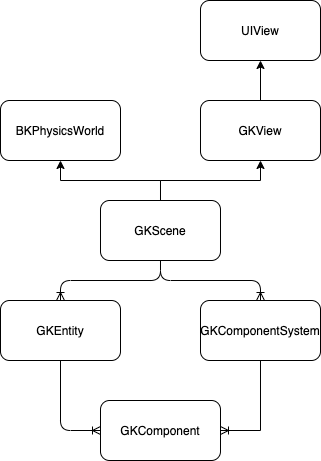

The diagram above was exported from draw.io. Its source (the exported page's mxGraphModel, read from the mxfile embedded in the PNG):
<mxGraphModel dx="2066" dy="1131" grid="1" gridSize="10" guides="1" tooltips="1" connect="1" arrows="1" fold="1" page="1" pageScale="1" pageWidth="827" pageHeight="1169" math="0" shadow="0">
  <root>
    <mxCell id="0" />
    <mxCell id="1" parent="0" />
    <mxCell id="2" value="GKEntity" style="rounded=1;whiteSpace=wrap;html=1;" vertex="1" parent="1">
      <mxGeometry x="370" y="480" width="120" height="60" as="geometry" />
    </mxCell>
    <mxCell id="3" value="" style="fontSize=12;html=1;endArrow=ERoneToMany;strokeColor=#000000;entryX=0.5;entryY=0;entryDx=0;entryDy=0;exitX=0.5;exitY=1;exitDx=0;exitDy=0;edgeStyle=orthogonalEdgeStyle;" edge="1" source="8" target="2" parent="1">
      <mxGeometry width="100" height="100" relative="1" as="geometry">
        <mxPoint x="530" y="440" as="sourcePoint" />
        <mxPoint x="530" y="601.4213562373095" as="targetPoint" />
      </mxGeometry>
    </mxCell>
    <mxCell id="4" value="GKComponent" style="rounded=1;whiteSpace=wrap;html=1;" vertex="1" parent="1">
      <mxGeometry x="470" y="580" width="120" height="60" as="geometry" />
    </mxCell>
    <mxCell id="5" value="" style="fontSize=12;html=1;endArrow=ERoneToMany;strokeColor=#000000;entryX=0;entryY=0.5;entryDx=0;entryDy=0;exitX=0.5;exitY=1;exitDx=0;exitDy=0;edgeStyle=orthogonalEdgeStyle;" edge="1" source="2" target="4" parent="1">
      <mxGeometry width="100" height="100" relative="1" as="geometry">
        <mxPoint x="490" y="580" as="sourcePoint" />
        <mxPoint x="490" y="640" as="targetPoint" />
      </mxGeometry>
    </mxCell>
    <mxCell id="6" value="UIView" style="rounded=1;whiteSpace=wrap;html=1;fontStyle=0" vertex="1" parent="1">
      <mxGeometry x="570" y="180" width="120" height="60" as="geometry" />
    </mxCell>
    <mxCell id="7" style="edgeStyle=orthogonalEdgeStyle;rounded=0;orthogonalLoop=1;jettySize=auto;html=1;entryX=0.5;entryY=1;entryDx=0;entryDy=0;strokeColor=#000000;" edge="1" source="8" target="12" parent="1">
      <mxGeometry relative="1" as="geometry" />
    </mxCell>
    <mxCell id="8" value="GKScene" style="rounded=1;whiteSpace=wrap;html=1;" vertex="1" parent="1">
      <mxGeometry x="470" y="380" width="120" height="60" as="geometry" />
    </mxCell>
    <mxCell id="9" value="BKPhysicsWorld" style="rounded=1;whiteSpace=wrap;html=1;fontStyle=0" vertex="1" parent="1">
      <mxGeometry x="370" y="280" width="120" height="60" as="geometry" />
    </mxCell>
    <mxCell id="10" style="edgeStyle=orthogonalEdgeStyle;rounded=0;orthogonalLoop=1;jettySize=auto;html=1;entryX=0.5;entryY=1;entryDx=0;entryDy=0;" edge="1" source="8" target="9" parent="1">
      <mxGeometry relative="1" as="geometry" />
    </mxCell>
    <mxCell id="11" style="edgeStyle=orthogonalEdgeStyle;rounded=0;orthogonalLoop=1;jettySize=auto;html=1;entryX=0.5;entryY=1;entryDx=0;entryDy=0;endArrow=classic;endFill=1;strokeColor=#000000;" edge="1" source="12" target="6" parent="1">
      <mxGeometry relative="1" as="geometry" />
    </mxCell>
    <mxCell id="12" value="GKView" style="rounded=1;whiteSpace=wrap;html=1;" vertex="1" parent="1">
      <mxGeometry x="570" y="280" width="120" height="60" as="geometry" />
    </mxCell>
    <mxCell id="13" style="edgeStyle=orthogonalEdgeStyle;rounded=0;orthogonalLoop=1;jettySize=auto;html=1;entryX=1;entryY=0.5;entryDx=0;entryDy=0;endArrow=ERoneToMany;endFill=0;strokeColor=#000000;exitX=0.5;exitY=1;exitDx=0;exitDy=0;" edge="1" source="14" target="4" parent="1">
      <mxGeometry relative="1" as="geometry" />
    </mxCell>
    <mxCell id="14" value="GKComponentSystem" style="rounded=1;whiteSpace=wrap;html=1;" vertex="1" parent="1">
      <mxGeometry x="570" y="480" width="120" height="60" as="geometry" />
    </mxCell>
    <mxCell id="15" value="" style="fontSize=12;html=1;endArrow=ERoneToMany;strokeColor=#000000;entryX=0.5;entryY=0;entryDx=0;entryDy=0;exitX=0.5;exitY=1;exitDx=0;exitDy=0;edgeStyle=orthogonalEdgeStyle;" edge="1" source="8" target="14" parent="1">
      <mxGeometry width="100" height="100" relative="1" as="geometry">
        <mxPoint x="540" y="450" as="sourcePoint" />
        <mxPoint x="440" y="490" as="targetPoint" />
      </mxGeometry>
    </mxCell>
  </root>
</mxGraphModel>